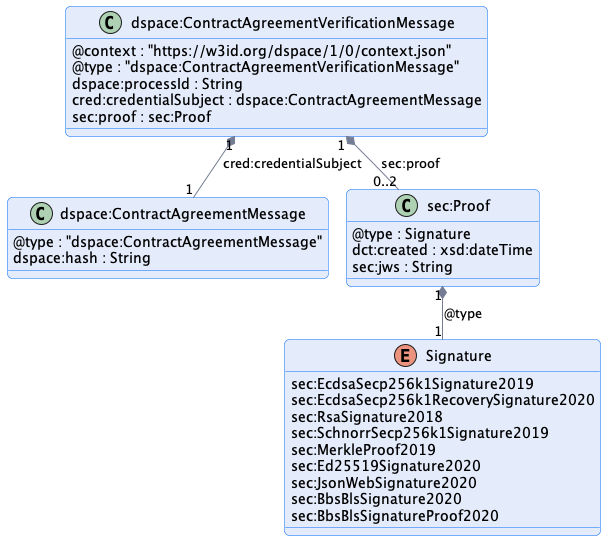

The diagram above was rendered by PlantUML. Its source (embedded in the PNG):
@startuml "contract-agreement-verification-message"
!pragma layout smetana

!include ../../../common/style/diagram.styles.puml

hide empty description


class "dspace:ContractAgreementVerificationMessage" {
    @context : "https://w3id.org/dspace/1/0/context.json"
    @type : "dspace:ContractAgreementVerificationMessage"
    dspace:processId : String
    cred:credentialSubject : dspace:ContractAgreementMessage
    sec:proof : sec:Proof
}

class dspace:ContractAgreementMessage {
    @type : "dspace:ContractAgreementMessage"
    dspace:hash : String
}

class sec:Proof {
    @type : Signature
    dct:created : xsd:dateTime
    sec:jws : String
}

enum Signature {
    sec:EcdsaSecp256k1Signature2019
    sec:EcdsaSecp256k1RecoverySignature2020
    sec:RsaSignature2018
    sec:SchnorrSecp256k1Signature2019
    sec:MerkleProof2019
    sec:Ed25519Signature2020
    sec:JsonWebSignature2020
    sec:BbsBlsSignature2020
    sec:BbsBlsSignatureProof2020
}

"dspace:ContractAgreementVerificationMessage" "1" *-- "1" "dspace:ContractAgreementMessage" : "cred:credentialSubject"
"dspace:ContractAgreementVerificationMessage" "1" *-- "0..2" "sec:Proof" : "sec:proof"
"sec:Proof" "1" *-- "1" Signature : @type

@enduml